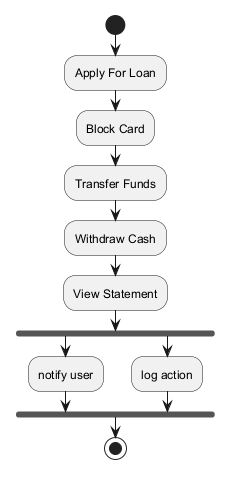

The diagram above was rendered by PlantUML. Its source (embedded in the PNG):
@startuml
skinparam backgroundColor #FFFFFF
skinparam classBackgroundColor #E8F4FA
skinparam classBorderColor #2C7DA0
start
:Apply For Loan;
:Block Card;
:Transfer Funds;
:Withdraw Cash;
:View Statement;
fork
:notify user;
fork again
:log action;
end fork
stop
@enduml